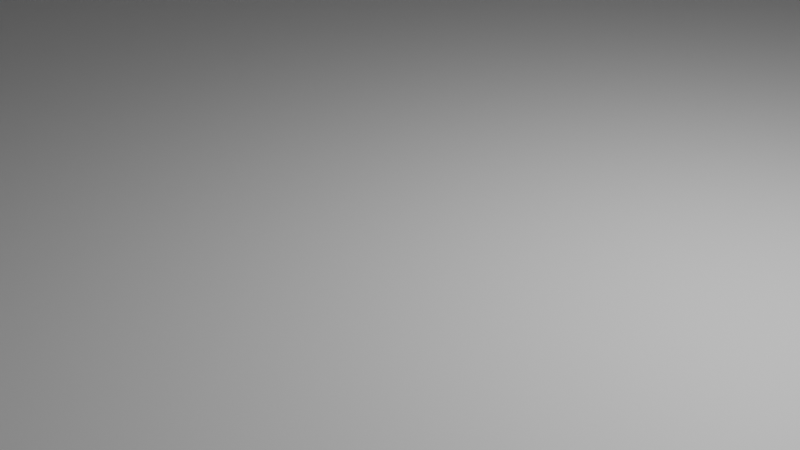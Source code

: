 # Source: mainRoom.blend  (saved by Blender 3.5.10; exported with 4.5.12 LTS)
import bpy
from mathutils import Matrix  # noqa: F401  (used for matrix-valued properties, if any)

bpy.ops.wm.read_factory_settings(use_empty=True)
scene = bpy.context.scene
scene.name = 'Scene'

# ---- collections
col_collection = bpy.data.collections.new('Collection'); scene.collection.children.link(col_collection)

# ---- materials (node trees are filled in below, after node groups)
mat_material = bpy.data.materials.new('Material')
mat_material.alpha_threshold = 0.0
mat_material.use_transparent_shadow = False
mat_material.roughness = 0.5
mat_material.line_color = (0.0, 0.0, 0.0, 1.0)

# ---- material node trees
mat_material.use_nodes = True; mat_material.node_tree.nodes.clear()
_N = mat_material.node_tree.nodes; _L = mat_material.node_tree.links
n0 = _N.new('ShaderNodeOutputMaterial'); n0.name = 'Material Output'; n0.location = (300, 300)
n1 = _N.new('ShaderNodeBsdfPrincipled'); n1.name = 'Principled BSDF'; n1.location = (10, 300)
n1.distribution = 'GGX'
n1.subsurface_method = 'RANDOM_WALK_SKIN'
n1.inputs[3].default_value = 1.45
n1.inputs[27].default_value = (0.0, 0.0, 0.0, 1.0)
n1.inputs[28].default_value = 1.0
_L.new(n1.outputs[0], n0.inputs[0])
n0.is_active_output = True

# ---- world
world_world = bpy.data.worlds.new('World'); scene.world = world_world
world_world.use_nodes = True; world_world.node_tree.nodes.clear()
_N = world_world.node_tree.nodes; _L = world_world.node_tree.links
n0 = _N.new('ShaderNodeOutputWorld'); n0.name = 'World Output'; n0.location = (300, 300)
n1 = _N.new('ShaderNodeBackground'); n1.name = 'Background'; n1.location = (10, 300)
n1.inputs[0].default_value = (0.05088, 0.05088, 0.05088, 1.0)
_L.new(n1.outputs[0], n0.inputs[0])
n0.is_active_output = True
world_world.color = (0.05088, 0.05088, 0.05088)
world_world.use_sun_shadow = False
world_world.sun_shadow_jitter_overblur = 0.0

# ---- cameras
cam_camera = bpy.data.cameras.new('Camera')
cam_camera.clip_end = 100.0
cam_camera.ortho_scale = 7.314

# ---- lights
light_light = bpy.data.lights.new('Light', 'POINT')
light_light.transmission_factor = 0.0
light_light.energy = 1000.0
light_light.shadow_soft_size = 0.1
light_light.shadow_maximum_resolution = 0.006
light_light.use_absolute_resolution = True

# ---- meshes
me_cube = bpy.data.meshes.new('Cube')
me_cube.from_pydata([(-20.61, -32.89, 0.107), (-22.09, -35.25, -0.107), (-20.61, 32.89, 0.107), (-22.09, 35.25, -0.107), (20.61, -32.89, 0.107), (22.09, -35.25, -0.107), (20.61, 32.89, 0.107), (22.09, 35.25, -0.107), (-22.09, 35.25, 0.107), (22.09, 35.25, 0.107), (-22.09, -35.25, 0.107), (22.09, -35.25, 0.107), (-22.09, 35.25, 20.43), (22.09, 35.25, 20.43), (-22.09, -35.25, 20.43), (22.09, -35.25, 20.43), (-20.61, 32.89, 20.43), (20.61, 32.89, 20.43), (-20.61, -32.89, 20.43), (20.61, -32.89, 20.43)], [], [(0, 4, 6, 2), (3, 8, 9, 7), (7, 9, 11, 5), (5, 1, 3, 7), (1, 10, 8, 3), (5, 11, 10, 1), (9, 8, 12, 13), (10, 11, 15, 14), (2, 6, 17, 16), (6, 4, 19, 17), (16, 17, 13, 12), (18, 16, 12, 14), (17, 19, 15, 13), (19, 18, 14, 15), (4, 0, 18, 19), (0, 2, 16, 18), (11, 9, 13, 15), (8, 10, 14, 12)])
_uv = me_cube.uv_layers.new(name='UVMap')
_uv.uv.foreach_set('vector', [0.625, 0.5, 0.875, 0.5, 0.875, 0.75, 0.625, 0.75, 0.375, 0.75, 0.625, 0.75, 0.625, 1.0, 0.375, 1.0, 0.375, 0.0, 0.625, 0.0, 0.625, 0.25, 0.375, 0.25, 0.125, 0.5, 0.375, 0.5, 0.375, 0.75, 0.125, 0.75, 0.375, 0.5, 0.625, 0.5, 0.625, 0.75, 0.375, 0.75, 0.375, 0.25, 0.625, 0.25, 0.625, 0.5, 0.375, 0.5, 0.625, 1.0, 0.625, 0.75, 0.625, 0.75, 0.625, 1.0, 0.625, 0.5, 0.625, 0.25, 0.625, 0.25, 0.625, 0.5, 0.625, 0.75, 0.875, 0.75, 0.875, 0.75, 0.625, 0.75, 0.875, 0.75, 0.875, 0.5, 0.875, 0.5, 0.875, 0.75, 0.625, 0.75, 0.875, 0.75, 0.875, 0.75, 0.625, 0.75, 0.625, 0.5, 0.625, 0.75, 0.625, 0.75, 0.625, 0.5, 0.875, 0.75, 0.875, 0.5, 0.875, 0.5, 0.875, 0.75, 0.875, 0.5, 0.625, 0.5, 0.625, 0.5, 0.875, 0.5, 0.875, 0.5, 0.625, 0.5, 0.625, 0.5, 0.875, 0.5, 0.625, 0.5, 0.625, 0.75, 0.625, 0.75, 0.625, 0.5, 0.625, 0.25, 0.625, 0.0, 0.625, 0.0, 0.625, 0.25, 0.625, 0.75, 0.625, 0.5, 0.625, 0.5, 0.625, 0.75])
me_cube.materials.append(mat_material)
me_cube.use_mirror_vertex_groups = False
me_cube.update()
me_cube_001 = bpy.data.meshes.new('Cube.001')
me_cube_001.from_pydata([(-1.0, -1.0, -1.0), (-1.0, -1.0, 1.0), (-1.0, 1.0, -1.0), (-1.0, 1.0, 1.0), (1.0, -1.0, -1.0), (1.0, -1.0, 1.0), (1.0, 1.0, -1.0), (1.0, 1.0, 1.0)], [], [(0, 1, 3, 2), (2, 3, 7, 6), (6, 7, 5, 4), (4, 5, 1, 0), (2, 6, 4, 0), (7, 3, 1, 5)])
_uv = me_cube_001.uv_layers.new(name='UVMap')
_uv.uv.foreach_set('vector', [0.375, 0.0, 0.625, 0.0, 0.625, 0.25, 0.375, 0.25, 0.375, 0.25, 0.625, 0.25, 0.625, 0.5, 0.375, 0.5, 0.375, 0.5, 0.625, 0.5, 0.625, 0.75, 0.375, 0.75, 0.375, 0.75, 0.625, 0.75, 0.625, 1.0, 0.375, 1.0, 0.125, 0.5, 0.375, 0.5, 0.375, 0.75, 0.125, 0.75, 0.625, 0.5, 0.875, 0.5, 0.875, 0.75, 0.625, 0.75])
me_cube_001.update()

# ---- objects
ob_cube = bpy.data.objects.new('Cube', me_cube)
ob_light = bpy.data.objects.new('Light', light_light)
ob_camera = bpy.data.objects.new('Camera', cam_camera)
ob_cube_001 = bpy.data.objects.new('Cube.001', me_cube_001)

# ---- transforms, parenting, visibility, modifiers, constraints
ob_cube.location = (0.0, 0.0, 0.0)
ob_cube.lock_rotations_4d = False
ob_cube.empty_display_type = 'ARROWS'
ob_cube.lineart.crease_threshold = 0.0
_m = ob_cube.modifiers.new('Boolean', 'BOOLEAN')
_m.object = ob_cube_001
ob_light.location = (4.076, 1.005, 5.904)
ob_light.rotation_euler = (0.6503, 0.05522, 1.866)
ob_light.lock_rotations_4d = False
ob_light.empty_display_type = 'ARROWS'
ob_light.color = (0.0, 0.0, 0.0, 0.0)
ob_light.lineart.crease_threshold = 0.0
ob_camera.location = (7.359, -6.926, 4.958)
ob_camera.rotation_euler = (1.109, 0.0, 0.8149)
ob_camera.lock_rotations_4d = False
ob_camera.empty_display_type = 'ARROWS'
ob_camera.color = (0.0, 0.0, 0.0, 0.0)
ob_camera.display_type = 'WIRE'
ob_camera.lineart.crease_threshold = 0.0
ob_cube_001.location = (-21.42, 25.15, 5.241)
ob_cube_001.scale = (2.272, 3.24, 5.823)
ob_cube_001.display_type = 'WIRE'
ob_cube_001.show_wire = True

# ---- collection membership
col_collection.objects.link(ob_cube)
col_collection.objects.link(ob_light)
col_collection.objects.link(ob_camera)
col_collection.objects.link(ob_cube_001)

# ---- scene / render settings (as saved in the file)
scene.camera = ob_camera
scene.frame_start = 1; scene.frame_end = 250; scene.frame_set(0)
scene.render.engine = 'BLENDER_EEVEE_NEXT'
scene.cycles.sampling_pattern = 'TABULATED_SOBOL'
scene.view_settings.view_transform = 'Filmic'
bpy.context.view_layer.update()
